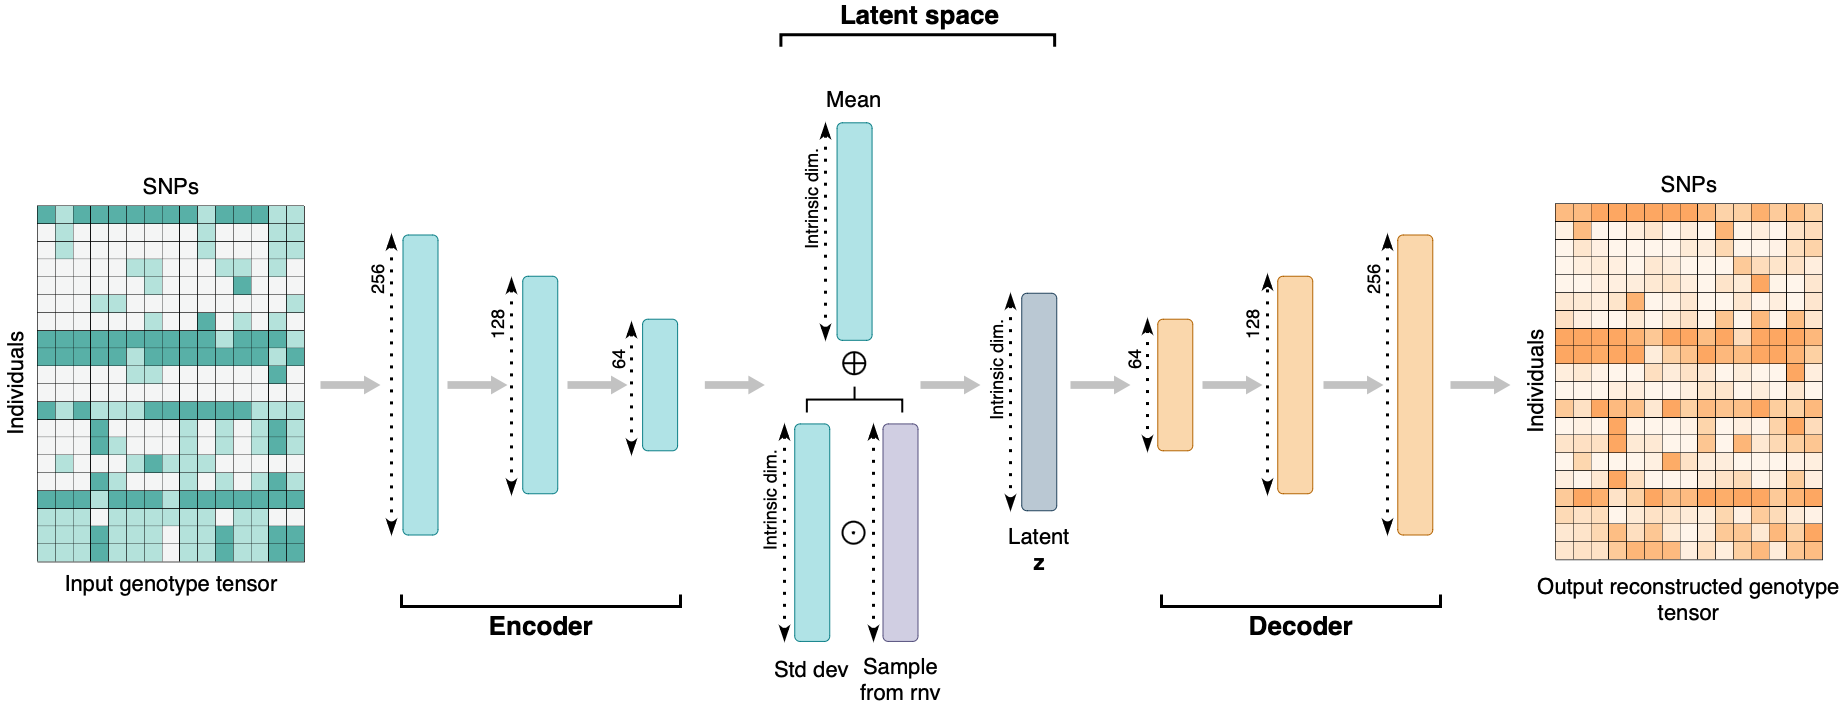

The diagram above was exported from draw.io. Its source (the exported page's mxGraphModel, read from the mxfile embedded in the PNG):
<mxGraphModel dx="1752" dy="1163" grid="1" gridSize="10" guides="1" tooltips="1" connect="1" arrows="1" fold="1" page="1" pageScale="1" pageWidth="1920" pageHeight="1200" math="0" shadow="0">
  <root>
    <mxCell id="0" />
    <mxCell id="1" parent="0" />
    <mxCell id="jyP3mXLfL2y98xDYhHzA-13" value="" style="rounded=1;whiteSpace=wrap;html=1;rotation=-90;fillColor=#b0e3e6;strokeColor=#0e8088;" parent="1" vertex="1">
      <mxGeometry x="310" y="583" width="300" height="35" as="geometry" />
    </mxCell>
    <mxCell id="jyP3mXLfL2y98xDYhHzA-14" value="" style="rounded=1;whiteSpace=wrap;html=1;rotation=-90;fillColor=#b0e3e6;strokeColor=#0e8088;" parent="1" vertex="1">
      <mxGeometry x="471" y="583" width="217.5" height="35" as="geometry" />
    </mxCell>
    <mxCell id="jyP3mXLfL2y98xDYhHzA-15" value="" style="rounded=1;whiteSpace=wrap;html=1;rotation=-90;fillColor=#b0e3e6;strokeColor=#0e8088;" parent="1" vertex="1">
      <mxGeometry x="633.83" y="583" width="131.57" height="35" as="geometry" />
    </mxCell>
    <mxCell id="jyP3mXLfL2y98xDYhHzA-17" value="" style="rounded=1;whiteSpace=wrap;html=1;rotation=-90;fillColor=#b0e3e6;strokeColor=#0e8088;" parent="1" vertex="1">
      <mxGeometry x="743" y="730.68" width="217.5" height="35" as="geometry" />
    </mxCell>
    <mxCell id="jyP3mXLfL2y98xDYhHzA-18" value="" style="rounded=1;whiteSpace=wrap;html=1;rotation=-90;fillColor=#d0cee2;strokeColor=#56517e;" parent="1" vertex="1">
      <mxGeometry x="831.25" y="730.68" width="217.5" height="35" as="geometry" />
    </mxCell>
    <mxCell id="jyP3mXLfL2y98xDYhHzA-19" value="" style="rounded=1;whiteSpace=wrap;html=1;rotation=-90;fillColor=#fad7ac;strokeColor=#b46504;" parent="1" vertex="1">
      <mxGeometry x="1304.7800000000002" y="583" width="300" height="35" as="geometry" />
    </mxCell>
    <mxCell id="jyP3mXLfL2y98xDYhHzA-20" value="" style="rounded=1;whiteSpace=wrap;html=1;rotation=-90;fillColor=#fad7ac;strokeColor=#b46504;" parent="1" vertex="1">
      <mxGeometry x="1226" y="583" width="217.5" height="35" as="geometry" />
    </mxCell>
    <mxCell id="jyP3mXLfL2y98xDYhHzA-21" value="" style="rounded=1;whiteSpace=wrap;html=1;rotation=-90;fillColor=#fad7ac;strokeColor=#b46504;" parent="1" vertex="1">
      <mxGeometry x="1149" y="583" width="131.57" height="35" as="geometry" />
    </mxCell>
    <mxCell id="0ngFlR8D6IXpxin9Mj5a-6" value="" style="strokeWidth=2;html=1;shape=mxgraph.flowchart.annotation_2;align=left;labelPosition=right;pointerEvents=1;rotation=90;" parent="1" vertex="1">
      <mxGeometry x="881.12" y="567.36" width="25.88" height="95.4" as="geometry" />
    </mxCell>
    <mxCell id="0ngFlR8D6IXpxin9Mj5a-16" value="" style="html=1;shadow=0;dashed=0;align=center;verticalAlign=middle;shape=mxgraph.arrows2.arrow;dy=0.59;dx=16.48;notch=0;fillColor=#C2C2C2;fontColor=#333333;strokeColor=none;" parent="1" vertex="1">
      <mxGeometry x="360" y="591.06" width="60" height="18.88" as="geometry" />
    </mxCell>
    <mxCell id="0ngFlR8D6IXpxin9Mj5a-18" value="" style="verticalLabelPosition=bottom;verticalAlign=top;html=1;shape=mxgraph.flowchart.summing_function;strokeWidth=2;" parent="1" vertex="1">
      <mxGeometry x="882.7525" y="567.72" width="22" height="22" as="geometry" />
    </mxCell>
    <mxCell id="g7j6_9d2xGoyBoBtDnMK-1" value="" style="rounded=1;whiteSpace=wrap;html=1;rotation=-90;fillColor=#bac8d3;strokeColor=#23445d;" vertex="1" parent="1">
      <mxGeometry x="970" y="600" width="217.5" height="35" as="geometry" />
    </mxCell>
    <mxCell id="g7j6_9d2xGoyBoBtDnMK-4" value="Latent&lt;div style=&quot;font-size: 22px;&quot;&gt;&lt;b style=&quot;font-size: 22px;&quot;&gt;z&lt;/b&gt;&lt;/div&gt;" style="text;html=1;align=center;verticalAlign=middle;whiteSpace=wrap;rounded=0;fontSize=22;" vertex="1" parent="1">
      <mxGeometry x="1048.75" y="750" width="60" height="30" as="geometry" />
    </mxCell>
    <mxCell id="g7j6_9d2xGoyBoBtDnMK-6" value="Std dev" style="text;html=1;align=center;verticalAlign=middle;whiteSpace=wrap;rounded=0;fontSize=22;" vertex="1" parent="1">
      <mxGeometry x="804.34" y="870" width="94.81" height="30" as="geometry" />
    </mxCell>
    <mxCell id="g7j6_9d2xGoyBoBtDnMK-7" value="Sample&lt;div style=&quot;font-size: 22px;&quot;&gt;from rnv&lt;/div&gt;" style="text;html=1;align=center;verticalAlign=middle;whiteSpace=wrap;rounded=0;fontSize=22;" vertex="1" parent="1">
      <mxGeometry x="897.5" y="880" width="85" height="30" as="geometry" />
    </mxCell>
    <mxCell id="g7j6_9d2xGoyBoBtDnMK-21" value="&lt;font style=&quot;font-size: 18px;&quot;&gt;256&lt;/font&gt;" style="text;html=1;align=center;verticalAlign=middle;whiteSpace=wrap;rounded=0;fontSize=18;rotation=-90;" vertex="1" parent="1">
      <mxGeometry x="387" y="480" width="60" height="30" as="geometry" />
    </mxCell>
    <mxCell id="g7j6_9d2xGoyBoBtDnMK-22" value="&lt;font style=&quot;font-size: 18px;&quot;&gt;128&lt;/font&gt;" style="text;html=1;align=center;verticalAlign=middle;whiteSpace=wrap;rounded=0;fontSize=18;rotation=-90;" vertex="1" parent="1">
      <mxGeometry x="507" y="525" width="60" height="30" as="geometry" />
    </mxCell>
    <mxCell id="g7j6_9d2xGoyBoBtDnMK-23" value="&lt;font style=&quot;font-size: 18px;&quot;&gt;64&lt;/font&gt;" style="text;html=1;align=center;verticalAlign=middle;whiteSpace=wrap;rounded=0;fontSize=18;rotation=-90;" vertex="1" parent="1">
      <mxGeometry x="628" y="560" width="60" height="30" as="geometry" />
    </mxCell>
    <mxCell id="g7j6_9d2xGoyBoBtDnMK-24" value="&lt;font style=&quot;font-size: 18px;&quot;&gt;Intrinsic&amp;nbsp;&lt;/font&gt;dim." style="text;html=1;align=center;verticalAlign=middle;whiteSpace=wrap;rounded=0;fontSize=18;rotation=-90;" vertex="1" parent="1">
      <mxGeometry x="966" y="570.5" width="139" height="30" as="geometry" />
    </mxCell>
    <mxCell id="g7j6_9d2xGoyBoBtDnMK-28" value="&lt;font style=&quot;font-size: 18px;&quot;&gt;128&lt;/font&gt;" style="text;html=1;align=center;verticalAlign=middle;whiteSpace=wrap;rounded=0;fontSize=18;rotation=-90;" vertex="1" parent="1">
      <mxGeometry x="1262" y="525" width="60" height="30" as="geometry" />
    </mxCell>
    <mxCell id="g7j6_9d2xGoyBoBtDnMK-29" value="&lt;font style=&quot;font-size: 18px;&quot;&gt;256&lt;/font&gt;" style="text;html=1;align=center;verticalAlign=middle;whiteSpace=wrap;rounded=0;fontSize=18;rotation=-90;" vertex="1" parent="1">
      <mxGeometry x="1383" y="480" width="60" height="30" as="geometry" />
    </mxCell>
    <mxCell id="g7j6_9d2xGoyBoBtDnMK-38" value="" style="group" vertex="1" connectable="0" parent="1">
      <mxGeometry x="40" y="387" width="304.3" height="427" as="geometry" />
    </mxCell>
    <mxCell id="g7j6_9d2xGoyBoBtDnMK-12" value="" style="group" vertex="1" connectable="0" parent="g7j6_9d2xGoyBoBtDnMK-38">
      <mxGeometry x="37" y="34.5" width="267.3" height="356" as="geometry" />
    </mxCell>
    <mxCell id="0ngFlR8D6IXpxin9Mj5a-1252" value="" style="shape=image;verticalLabelPosition=bottom;labelBackgroundColor=default;verticalAlign=top;aspect=fixed;imageAspect=0;image=data:image/png,(base64 omitted: 4632 chars);" parent="g7j6_9d2xGoyBoBtDnMK-12" vertex="1">
      <mxGeometry width="267" height="356" as="geometry" />
    </mxCell>
    <mxCell id="g7j6_9d2xGoyBoBtDnMK-8" value="" style="endArrow=none;html=1;rounded=0;exitX=1;exitY=1;exitDx=0;exitDy=0;strokeWidth=0.7;curved=0;" edge="1" parent="g7j6_9d2xGoyBoBtDnMK-12" source="0ngFlR8D6IXpxin9Mj5a-1252">
      <mxGeometry width="50" height="50" relative="1" as="geometry">
        <mxPoint x="220" y="50" as="sourcePoint" />
        <mxPoint x="267" as="targetPoint" />
      </mxGeometry>
    </mxCell>
    <mxCell id="g7j6_9d2xGoyBoBtDnMK-11" value="" style="endArrow=none;html=1;rounded=0;strokeWidth=0.7;curved=0;" edge="1" parent="g7j6_9d2xGoyBoBtDnMK-12">
      <mxGeometry width="50" height="50" relative="1" as="geometry">
        <mxPoint x="267.3" y="356" as="sourcePoint" />
        <mxPoint y="356" as="targetPoint" />
      </mxGeometry>
    </mxCell>
    <mxCell id="g7j6_9d2xGoyBoBtDnMK-15" value="SNPs" style="text;html=1;align=center;verticalAlign=middle;whiteSpace=wrap;rounded=0;fontSize=22;" vertex="1" parent="g7j6_9d2xGoyBoBtDnMK-38">
      <mxGeometry x="140.64999999999998" width="60" height="30" as="geometry" />
    </mxCell>
    <mxCell id="g7j6_9d2xGoyBoBtDnMK-17" value="Individuals" style="text;html=1;align=center;verticalAlign=middle;whiteSpace=wrap;rounded=0;rotation=-90;fontSize=22;" vertex="1" parent="g7j6_9d2xGoyBoBtDnMK-38">
      <mxGeometry x="-15" y="197" width="60" height="30" as="geometry" />
    </mxCell>
    <mxCell id="g7j6_9d2xGoyBoBtDnMK-19" value="Input genotype tensor" style="text;html=1;align=center;verticalAlign=middle;whiteSpace=wrap;rounded=0;fontSize=22;" vertex="1" parent="g7j6_9d2xGoyBoBtDnMK-38">
      <mxGeometry x="60.64999999999998" y="397" width="220" height="30" as="geometry" />
    </mxCell>
    <mxCell id="g7j6_9d2xGoyBoBtDnMK-39" value="" style="group;fontStyle=1" vertex="1" connectable="0" parent="1">
      <mxGeometry x="441" y="810" width="279" height="47" as="geometry" />
    </mxCell>
    <mxCell id="g7j6_9d2xGoyBoBtDnMK-31" value="" style="strokeWidth=3;html=1;shape=mxgraph.flowchart.annotation_1;align=left;pointerEvents=1;rotation=-90;" vertex="1" parent="g7j6_9d2xGoyBoBtDnMK-39">
      <mxGeometry x="133.5" y="-133.5" width="12" height="279" as="geometry" />
    </mxCell>
    <mxCell id="g7j6_9d2xGoyBoBtDnMK-33" value="Encoder" style="text;html=1;align=center;verticalAlign=middle;whiteSpace=wrap;rounded=0;fontSize=26;fontStyle=1" vertex="1" parent="g7j6_9d2xGoyBoBtDnMK-39">
      <mxGeometry x="109.5" y="17" width="60" height="30" as="geometry" />
    </mxCell>
    <mxCell id="g7j6_9d2xGoyBoBtDnMK-40" value="" style="group;strokeWidth=1;strokeColor=none;" vertex="1" connectable="0" parent="1">
      <mxGeometry x="1201" y="810" width="279" height="47" as="geometry" />
    </mxCell>
    <mxCell id="g7j6_9d2xGoyBoBtDnMK-32" value="" style="strokeWidth=3;html=1;shape=mxgraph.flowchart.annotation_1;align=left;pointerEvents=1;rotation=-90;" vertex="1" parent="g7j6_9d2xGoyBoBtDnMK-40">
      <mxGeometry x="133.5" y="-133.5" width="12" height="279" as="geometry" />
    </mxCell>
    <mxCell id="g7j6_9d2xGoyBoBtDnMK-34" value="Decoder" style="text;html=1;align=center;verticalAlign=middle;whiteSpace=wrap;rounded=0;fontSize=26;fontStyle=1" vertex="1" parent="g7j6_9d2xGoyBoBtDnMK-40">
      <mxGeometry x="109.5" y="17" width="60" height="30" as="geometry" />
    </mxCell>
    <mxCell id="g7j6_9d2xGoyBoBtDnMK-46" value="" style="group" vertex="1" connectable="0" parent="1">
      <mxGeometry x="882.46" y="737.1800000000001" width="22.585000000000036" height="22" as="geometry" />
    </mxCell>
    <mxCell id="g7j6_9d2xGoyBoBtDnMK-58" value="" style="group" vertex="1" connectable="0" parent="g7j6_9d2xGoyBoBtDnMK-46">
      <mxGeometry x="1" width="22" height="22" as="geometry" />
    </mxCell>
    <mxCell id="g7j6_9d2xGoyBoBtDnMK-76" value="" style="group" vertex="1" connectable="0" parent="g7j6_9d2xGoyBoBtDnMK-58">
      <mxGeometry width="22" height="22" as="geometry" />
    </mxCell>
    <mxCell id="0ngFlR8D6IXpxin9Mj5a-20" value="" style="verticalLabelPosition=bottom;verticalAlign=top;html=1;shape=mxgraph.flowchart.on-page_reference;strokeWidth=2;" parent="g7j6_9d2xGoyBoBtDnMK-76" vertex="1">
      <mxGeometry x="-1.4149999999999636" width="22" height="22" as="geometry" />
    </mxCell>
    <mxCell id="0ngFlR8D6IXpxin9Mj5a-21" value="" style="verticalLabelPosition=bottom;verticalAlign=top;html=1;shape=mxgraph.flowchart.on-page_reference;fillColor=#000000;strokeWidth=2;" parent="g7j6_9d2xGoyBoBtDnMK-76" vertex="1">
      <mxGeometry x="9.000000000000036" y="10.415" width="1.17" height="1.17" as="geometry" />
    </mxCell>
    <mxCell id="g7j6_9d2xGoyBoBtDnMK-35" value="" style="strokeWidth=3;html=1;shape=mxgraph.flowchart.annotation_1;align=left;pointerEvents=1;rotation=90;" vertex="1" parent="1">
      <mxGeometry x="951.28" y="119.37" width="12" height="273.75" as="geometry" />
    </mxCell>
    <mxCell id="g7j6_9d2xGoyBoBtDnMK-36" value="Latent space" style="text;html=1;align=center;verticalAlign=middle;whiteSpace=wrap;rounded=0;fontSize=26;fontStyle=1" vertex="1" parent="1">
      <mxGeometry x="875" y="216.25" width="169.15" height="30" as="geometry" />
    </mxCell>
    <mxCell id="g7j6_9d2xGoyBoBtDnMK-20" value="Output reconstructed genotype tensor" style="text;html=1;align=center;verticalAlign=middle;whiteSpace=wrap;rounded=0;fontSize=22;" vertex="1" parent="1">
      <mxGeometry x="1576.13" y="800" width="304.75" height="30" as="geometry" />
    </mxCell>
    <mxCell id="g7j6_9d2xGoyBoBtDnMK-49" value="" style="group" vertex="1" connectable="0" parent="1">
      <mxGeometry x="1560" y="385" width="307" height="401" as="geometry" />
    </mxCell>
    <mxCell id="g7j6_9d2xGoyBoBtDnMK-13" value="" style="group" vertex="1" connectable="0" parent="g7j6_9d2xGoyBoBtDnMK-49">
      <mxGeometry x="35" y="34.35000000000002" width="272" height="366.65" as="geometry" />
    </mxCell>
    <mxCell id="g7j6_9d2xGoyBoBtDnMK-50" value="" style="shape=image;verticalLabelPosition=bottom;labelBackgroundColor=default;verticalAlign=top;aspect=fixed;imageAspect=0;image=data:image/png,(base64 omitted: 6408 chars);" vertex="1" parent="g7j6_9d2xGoyBoBtDnMK-13">
      <mxGeometry width="267" height="356" as="geometry" />
    </mxCell>
    <mxCell id="g7j6_9d2xGoyBoBtDnMK-9" value="" style="endArrow=none;html=1;rounded=0;exitX=1;exitY=1;exitDx=0;exitDy=0;strokeWidth=0.7;curved=0;" edge="1" parent="g7j6_9d2xGoyBoBtDnMK-13">
      <mxGeometry width="50" height="50" relative="1" as="geometry">
        <mxPoint x="267" y="356.29999999999995" as="sourcePoint" />
        <mxPoint x="267" as="targetPoint" />
      </mxGeometry>
    </mxCell>
    <mxCell id="g7j6_9d2xGoyBoBtDnMK-10" value="" style="endArrow=none;html=1;rounded=0;strokeWidth=0.7;curved=0;entryX=0;entryY=1;entryDx=0;entryDy=0;exitX=1;exitY=1;exitDx=0;exitDy=0;" edge="1" parent="g7j6_9d2xGoyBoBtDnMK-13">
      <mxGeometry width="50" height="50" relative="1" as="geometry">
        <mxPoint x="267" y="356.0000000000001" as="sourcePoint" />
        <mxPoint y="356.0000000000001" as="targetPoint" />
      </mxGeometry>
    </mxCell>
    <mxCell id="g7j6_9d2xGoyBoBtDnMK-16" value="SNPs" style="text;html=1;align=center;verticalAlign=middle;whiteSpace=wrap;rounded=0;fontSize=22;" vertex="1" parent="g7j6_9d2xGoyBoBtDnMK-49">
      <mxGeometry x="138.5" width="60" height="30" as="geometry" />
    </mxCell>
    <mxCell id="g7j6_9d2xGoyBoBtDnMK-18" value="Individuals" style="text;html=1;align=center;verticalAlign=middle;whiteSpace=wrap;rounded=0;rotation=-90;fontSize=22;" vertex="1" parent="g7j6_9d2xGoyBoBtDnMK-49">
      <mxGeometry x="-15" y="197" width="60" height="30" as="geometry" />
    </mxCell>
    <mxCell id="g7j6_9d2xGoyBoBtDnMK-51" value="" style="endArrow=classicThin;dashed=1;html=1;dashPattern=1 3;strokeWidth=3;rounded=0;startArrow=classicThin;startFill=1;endFill=1;" edge="1" parent="1">
      <mxGeometry width="50" height="50" relative="1" as="geometry">
        <mxPoint x="431" y="750" as="sourcePoint" />
        <mxPoint x="431" y="450" as="targetPoint" />
      </mxGeometry>
    </mxCell>
    <mxCell id="g7j6_9d2xGoyBoBtDnMK-52" value="" style="endArrow=classicThin;dashed=1;html=1;dashPattern=1 3;strokeWidth=3;rounded=0;startArrow=classicThin;startFill=1;endFill=1;" edge="1" parent="1">
      <mxGeometry width="50" height="50" relative="1" as="geometry">
        <mxPoint x="1427" y="750" as="sourcePoint" />
        <mxPoint x="1427" y="450" as="targetPoint" />
      </mxGeometry>
    </mxCell>
    <mxCell id="g7j6_9d2xGoyBoBtDnMK-54" value="" style="endArrow=classicThin;dashed=1;html=1;dashPattern=1 3;strokeWidth=3;rounded=0;startArrow=classicThin;startFill=1;endFill=1;" edge="1" parent="1">
      <mxGeometry width="50" height="50" relative="1" as="geometry">
        <mxPoint x="551" y="710" as="sourcePoint" />
        <mxPoint x="551" y="493.5" as="targetPoint" />
      </mxGeometry>
    </mxCell>
    <mxCell id="g7j6_9d2xGoyBoBtDnMK-55" value="" style="endArrow=classicThin;dashed=1;html=1;dashPattern=1 3;strokeWidth=3;rounded=0;startArrow=classicThin;startFill=1;endFill=1;" edge="1" parent="1">
      <mxGeometry width="50" height="50" relative="1" as="geometry">
        <mxPoint x="1307" y="710" as="sourcePoint" />
        <mxPoint x="1307" y="490" as="targetPoint" />
      </mxGeometry>
    </mxCell>
    <mxCell id="g7j6_9d2xGoyBoBtDnMK-56" value="" style="endArrow=classicThin;dashed=1;html=1;dashPattern=1 3;strokeWidth=3;rounded=0;startArrow=classicThin;startFill=1;endFill=1;" edge="1" parent="1">
      <mxGeometry width="50" height="50" relative="1" as="geometry">
        <mxPoint x="671" y="670" as="sourcePoint" />
        <mxPoint x="671" y="537.72" as="targetPoint" />
      </mxGeometry>
    </mxCell>
    <mxCell id="g7j6_9d2xGoyBoBtDnMK-5" value="Mean" style="text;html=1;align=center;verticalAlign=middle;whiteSpace=wrap;rounded=0;fontSize=22;" vertex="1" parent="1">
      <mxGeometry x="863.7500000000001" y="300" width="60" height="30" as="geometry" />
    </mxCell>
    <mxCell id="jyP3mXLfL2y98xDYhHzA-16" value="" style="rounded=1;whiteSpace=wrap;html=1;rotation=-90;fillColor=#b0e3e6;strokeColor=#0e8088;" parent="1" vertex="1">
      <mxGeometry x="785.31" y="429.56" width="217.5" height="35" as="geometry" />
    </mxCell>
    <mxCell id="g7j6_9d2xGoyBoBtDnMK-59" value="&lt;font style=&quot;font-size: 18px;&quot;&gt;64&lt;/font&gt;" style="text;html=1;align=center;verticalAlign=middle;whiteSpace=wrap;rounded=0;fontSize=18;rotation=-90;" vertex="1" parent="1">
      <mxGeometry x="1144" y="560" width="60" height="30" as="geometry" />
    </mxCell>
    <mxCell id="g7j6_9d2xGoyBoBtDnMK-60" value="" style="endArrow=classicThin;dashed=1;html=1;dashPattern=1 3;strokeWidth=3;rounded=0;startArrow=classicThin;startFill=1;endFill=1;" edge="1" parent="1">
      <mxGeometry width="50" height="50" relative="1" as="geometry">
        <mxPoint x="1187" y="666.64" as="sourcePoint" />
        <mxPoint x="1187" y="534.36" as="targetPoint" />
      </mxGeometry>
    </mxCell>
    <mxCell id="g7j6_9d2xGoyBoBtDnMK-61" value="" style="endArrow=classicThin;dashed=1;html=1;dashPattern=1 3;strokeWidth=3;rounded=0;startArrow=classicThin;startFill=1;endFill=1;" edge="1" parent="1">
      <mxGeometry width="50" height="50" relative="1" as="geometry">
        <mxPoint x="824" y="856.4300000000001" as="sourcePoint" />
        <mxPoint x="824" y="639.9300000000001" as="targetPoint" />
      </mxGeometry>
    </mxCell>
    <mxCell id="g7j6_9d2xGoyBoBtDnMK-62" value="" style="endArrow=classicThin;dashed=1;html=1;dashPattern=1 3;strokeWidth=3;rounded=0;startArrow=classicThin;startFill=1;endFill=1;" edge="1" parent="1">
      <mxGeometry width="50" height="50" relative="1" as="geometry">
        <mxPoint x="913" y="856.4300000000001" as="sourcePoint" />
        <mxPoint x="913" y="639.9300000000001" as="targetPoint" />
      </mxGeometry>
    </mxCell>
    <mxCell id="g7j6_9d2xGoyBoBtDnMK-63" value="" style="endArrow=classicThin;dashed=1;html=1;dashPattern=1 3;strokeWidth=3;rounded=0;startArrow=classicThin;startFill=1;endFill=1;" edge="1" parent="1">
      <mxGeometry width="50" height="50" relative="1" as="geometry">
        <mxPoint x="865" y="555.3100000000001" as="sourcePoint" />
        <mxPoint x="865" y="338.81000000000006" as="targetPoint" />
      </mxGeometry>
    </mxCell>
    <mxCell id="g7j6_9d2xGoyBoBtDnMK-64" value="" style="endArrow=classicThin;dashed=1;html=1;dashPattern=1 3;strokeWidth=3;rounded=0;startArrow=classicThin;startFill=1;endFill=1;" edge="1" parent="1">
      <mxGeometry width="50" height="50" relative="1" as="geometry">
        <mxPoint x="1050" y="725.75" as="sourcePoint" />
        <mxPoint x="1050" y="509.25000000000006" as="targetPoint" />
      </mxGeometry>
    </mxCell>
    <mxCell id="g7j6_9d2xGoyBoBtDnMK-65" value="" style="html=1;shadow=0;dashed=0;align=center;verticalAlign=middle;shape=mxgraph.arrows2.arrow;dy=0.59;dx=16.48;notch=0;fillColor=#C2C2C2;fontColor=#333333;strokeColor=none;" vertex="1" parent="1">
      <mxGeometry x="487" y="591.06" width="60" height="18.88" as="geometry" />
    </mxCell>
    <mxCell id="g7j6_9d2xGoyBoBtDnMK-66" value="" style="html=1;shadow=0;dashed=0;align=center;verticalAlign=middle;shape=mxgraph.arrows2.arrow;dy=0.59;dx=16.48;notch=0;fillColor=#C2C2C2;fontColor=#333333;strokeColor=none;" vertex="1" parent="1">
      <mxGeometry x="607" y="591.06" width="60" height="18.88" as="geometry" />
    </mxCell>
    <mxCell id="g7j6_9d2xGoyBoBtDnMK-67" value="" style="html=1;shadow=0;dashed=0;align=center;verticalAlign=middle;shape=mxgraph.arrows2.arrow;dy=0.59;dx=16.48;notch=0;fillColor=#C2C2C2;fontColor=#333333;strokeColor=none;" vertex="1" parent="1">
      <mxGeometry x="744.34" y="591.06" width="60" height="18.88" as="geometry" />
    </mxCell>
    <mxCell id="g7j6_9d2xGoyBoBtDnMK-68" value="" style="html=1;shadow=0;dashed=0;align=center;verticalAlign=middle;shape=mxgraph.arrows2.arrow;dy=0.59;dx=16.48;notch=0;fillColor=#C2C2C2;fontColor=#333333;strokeColor=none;" vertex="1" parent="1">
      <mxGeometry x="960" y="591.06" width="60" height="18.88" as="geometry" />
    </mxCell>
    <mxCell id="g7j6_9d2xGoyBoBtDnMK-69" value="" style="html=1;shadow=0;dashed=0;align=center;verticalAlign=middle;shape=mxgraph.arrows2.arrow;dy=0.59;dx=16.48;notch=0;fillColor=#C2C2C2;fontColor=#333333;strokeColor=none;" vertex="1" parent="1">
      <mxGeometry x="1110" y="591.06" width="60" height="18.88" as="geometry" />
    </mxCell>
    <mxCell id="g7j6_9d2xGoyBoBtDnMK-70" value="" style="html=1;shadow=0;dashed=0;align=center;verticalAlign=middle;shape=mxgraph.arrows2.arrow;dy=0.59;dx=16.48;notch=0;fillColor=#C2C2C2;fontColor=#333333;strokeColor=none;" vertex="1" parent="1">
      <mxGeometry x="1242" y="591.06" width="60" height="18.88" as="geometry" />
    </mxCell>
    <mxCell id="g7j6_9d2xGoyBoBtDnMK-71" value="" style="html=1;shadow=0;dashed=0;align=center;verticalAlign=middle;shape=mxgraph.arrows2.arrow;dy=0.59;dx=16.48;notch=0;fillColor=#C2C2C2;fontColor=#333333;strokeColor=none;" vertex="1" parent="1">
      <mxGeometry x="1363" y="591.06" width="60" height="18.88" as="geometry" />
    </mxCell>
    <mxCell id="g7j6_9d2xGoyBoBtDnMK-72" value="" style="html=1;shadow=0;dashed=0;align=center;verticalAlign=middle;shape=mxgraph.arrows2.arrow;dy=0.59;dx=16.48;notch=0;fillColor=#C2C2C2;fontColor=#333333;strokeColor=none;" vertex="1" parent="1">
      <mxGeometry x="1490" y="591.06" width="60" height="18.88" as="geometry" />
    </mxCell>
    <mxCell id="g7j6_9d2xGoyBoBtDnMK-73" value="&lt;font style=&quot;font-size: 18px;&quot;&gt;Intrinsic&amp;nbsp;&lt;/font&gt;dim." style="text;html=1;align=center;verticalAlign=middle;whiteSpace=wrap;rounded=0;fontSize=18;rotation=-90;" vertex="1" parent="1">
      <mxGeometry x="737.12" y="700.68" width="144" height="30" as="geometry" />
    </mxCell>
    <mxCell id="g7j6_9d2xGoyBoBtDnMK-74" value="&lt;font style=&quot;font-size: 18px;&quot;&gt;Intrinsic&amp;nbsp;&lt;/font&gt;dim." style="text;html=1;align=center;verticalAlign=middle;whiteSpace=wrap;rounded=0;fontSize=18;rotation=-90;" vertex="1" parent="1">
      <mxGeometry x="743" y="399.56" width="215" height="30" as="geometry" />
    </mxCell>
    <mxCell id="g7j6_9d2xGoyBoBtDnMK-77" style="edgeStyle=orthogonalEdgeStyle;rounded=0;orthogonalLoop=1;jettySize=auto;html=1;exitX=0.5;exitY=1;exitDx=0;exitDy=0;" edge="1" parent="1" source="g7j6_9d2xGoyBoBtDnMK-7" target="g7j6_9d2xGoyBoBtDnMK-7">
      <mxGeometry relative="1" as="geometry" />
    </mxCell>
  </root>
</mxGraphModel>